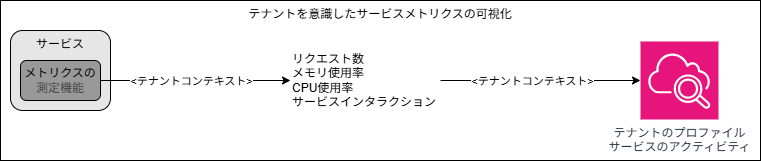

The diagram above was exported from draw.io. Its source (the exported page's mxGraphModel, read from the mxfile embedded in the PNG):
<mxGraphModel dx="972" dy="386" grid="1" gridSize="10" guides="1" tooltips="1" connect="1" arrows="1" fold="1" page="1" pageScale="1" pageWidth="850" pageHeight="1100" math="0" shadow="0">
  <root>
    <mxCell id="0" />
    <mxCell id="1" parent="0" />
    <mxCell id="10" value="テナントを意識したサービスメトリクスの可視化" style="rounded=0;whiteSpace=wrap;html=1;verticalAlign=top;" vertex="1" parent="1">
      <mxGeometry x="360" y="140" width="760" height="160" as="geometry" />
    </mxCell>
    <mxCell id="2" value="サービス" style="rounded=1;whiteSpace=wrap;html=1;verticalAlign=top;fillColor=#E6E6E6;" vertex="1" parent="1">
      <mxGeometry x="370" y="170" width="100" height="80" as="geometry" />
    </mxCell>
    <mxCell id="5" style="edgeStyle=none;html=1;entryX=0;entryY=0.5;entryDx=0;entryDy=0;" edge="1" parent="1" source="3" target="4">
      <mxGeometry relative="1" as="geometry" />
    </mxCell>
    <mxCell id="6" value="&amp;lt;テナントコンテキスト&amp;gt;" style="edgeLabel;html=1;align=center;verticalAlign=middle;resizable=0;points=[];" vertex="1" connectable="0" parent="5">
      <mxGeometry x="-0.1474" relative="1" as="geometry">
        <mxPoint x="9" as="offset" />
      </mxGeometry>
    </mxCell>
    <mxCell id="3" value="メトリクスの&lt;span style=&quot;color: rgb(63, 63, 63); background-color: transparent;&quot;&gt;測定機能&lt;/span&gt;" style="rounded=1;whiteSpace=wrap;html=1;fillColor=#999999;" vertex="1" parent="1">
      <mxGeometry x="380" y="200" width="80" height="40" as="geometry" />
    </mxCell>
    <mxCell id="8" style="edgeStyle=none;html=1;" edge="1" parent="1" source="4" target="7">
      <mxGeometry relative="1" as="geometry" />
    </mxCell>
    <mxCell id="9" value="&amp;lt;テナントコンテキスト&amp;gt;" style="edgeLabel;html=1;align=center;verticalAlign=middle;resizable=0;points=[];" vertex="1" connectable="0" parent="8">
      <mxGeometry x="-0.0853" relative="1" as="geometry">
        <mxPoint as="offset" />
      </mxGeometry>
    </mxCell>
    <mxCell id="4" value="リクエスト数&lt;div&gt;メモリ使用率&lt;/div&gt;&lt;div&gt;CPU使用率&lt;/div&gt;&lt;div&gt;サービスインタラクション&lt;/div&gt;" style="text;html=1;align=left;verticalAlign=middle;whiteSpace=wrap;rounded=0;" vertex="1" parent="1">
      <mxGeometry x="650" y="205" width="150" height="30" as="geometry" />
    </mxCell>
    <mxCell id="7" value="テナントのプロファイル&lt;div&gt;サービスのアクティビティ&lt;/div&gt;" style="sketch=0;points=[[0,0,0],[0.25,0,0],[0.5,0,0],[0.75,0,0],[1,0,0],[0,1,0],[0.25,1,0],[0.5,1,0],[0.75,1,0],[1,1,0],[0,0.25,0],[0,0.5,0],[0,0.75,0],[1,0.25,0],[1,0.5,0],[1,0.75,0]];points=[[0,0,0],[0.25,0,0],[0.5,0,0],[0.75,0,0],[1,0,0],[0,1,0],[0.25,1,0],[0.5,1,0],[0.75,1,0],[1,1,0],[0,0.25,0],[0,0.5,0],[0,0.75,0],[1,0.25,0],[1,0.5,0],[1,0.75,0]];outlineConnect=0;fontColor=#232F3E;fillColor=#E7157B;strokeColor=#ffffff;dashed=0;verticalLabelPosition=bottom;verticalAlign=top;align=center;html=1;fontSize=12;fontStyle=0;aspect=fixed;shape=mxgraph.aws4.resourceIcon;resIcon=mxgraph.aws4.cloudwatch_2;" vertex="1" parent="1">
      <mxGeometry x="1000" y="181" width="78" height="78" as="geometry" />
    </mxCell>
  </root>
</mxGraphModel>